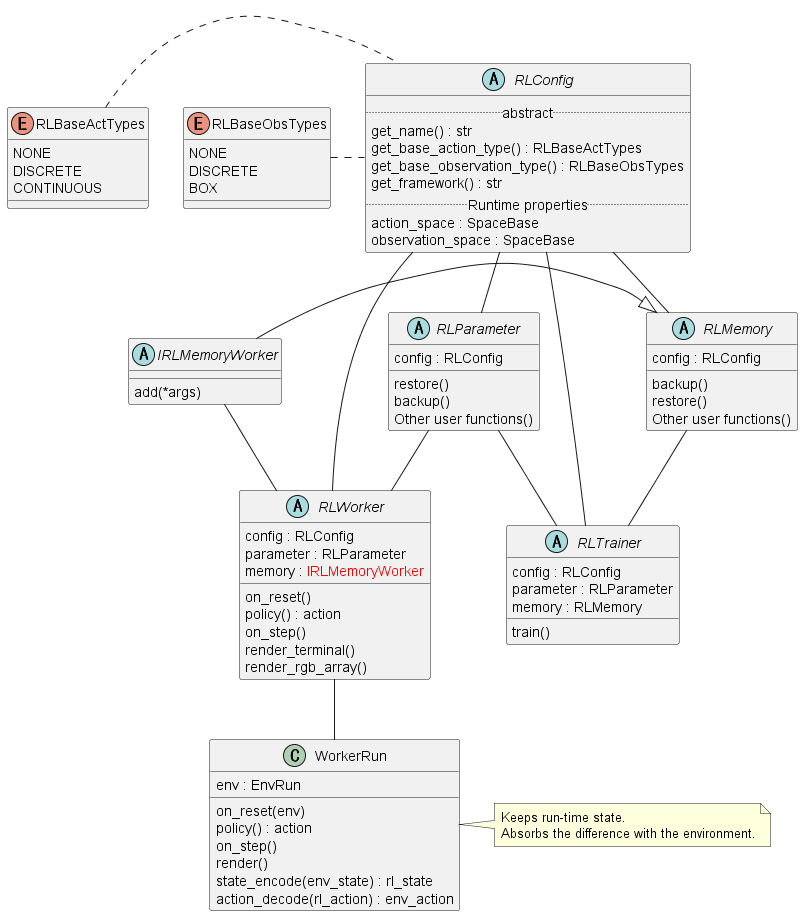

The diagram above was rendered by PlantUML. Its source (embedded in the PNG):
@startuml class_rl

enum RLBaseActTypes {
    NONE
    DISCRETE
    CONTINUOUS
}

enum RLBaseObsTypes {
    NONE
    DISCRETE
    BOX
}

abstract RLConfig {
    .. abstract ..
    get_name() : str
    get_base_action_type() : RLBaseActTypes
    get_base_observation_type() : RLBaseObsTypes
    get_framework() : str
    .. Runtime properties ..
    action_space : SpaceBase
    observation_space : SpaceBase
}


abstract IRLMemoryWorker {
    add(*args)
}
abstract RLMemory {
    config : RLConfig
    backup()
    restore()
    Other user functions()
}
IRLMemoryWorker -|> RLMemory


abstract RLParameter {
    config : RLConfig
    restore()
    backup()
    Other user functions()
}


abstract RLTrainer {
    config : RLConfig
    parameter : RLParameter
    memory : RLMemory
    train()
}


abstract RLWorker {
    config : RLConfig
    parameter : RLParameter
    memory : <color red>IRLMemoryWorker</color>
    on_reset()
    policy() : action
    on_step()
    render_terminal()
    render_rgb_array()
}
RLWorker -- WorkerRun


class WorkerRun {
    env : EnvRun
    on_reset(env)
    policy() : action
    on_step()
    render()
    state_encode(env_state) : rl_state
    action_decode(rl_action) : env_action
}
note "Keeps run-time state.\nAbsorbs the difference with the environment." as WorkerRunMemo
WorkerRun . WorkerRunMemo

RLBaseActTypes . RLConfig
RLBaseObsTypes . RLConfig

RLConfig --- RLWorker
RLConfig --- RLTrainer
RLConfig -- RLParameter
RLConfig -- RLMemory

RLParameter -- RLWorker
RLParameter -- RLTrainer
IRLMemoryWorker -- RLWorker
RLMemory -- RLTrainer

@enduml